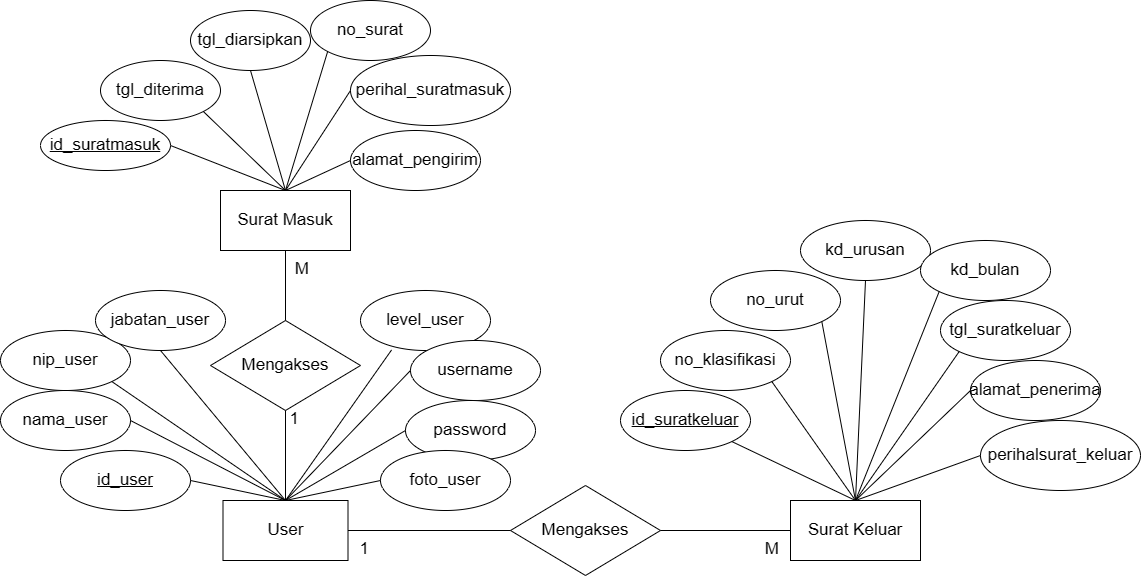

The diagram above was exported from draw.io. Its source (the exported page's mxGraphModel, read from the mxfile embedded in the PNG):
<mxGraphModel dx="2276" dy="708" grid="1" gridSize="10" guides="1" tooltips="1" connect="1" arrows="1" fold="1" page="1" pageScale="1" pageWidth="850" pageHeight="1100" math="0" shadow="0" extFonts="Permanent Marker^https://fonts.googleapis.com/css?family=Permanent+Marker">
  <root>
    <mxCell id="0" />
    <mxCell id="1" parent="0" />
    <mxCell id="cHCz9KijOVV9FFjbUrMX-1" value="Surat Masuk" style="whiteSpace=wrap;html=1;align=center;fontSize=17;" vertex="1" parent="1">
      <mxGeometry x="110" y="210" width="130" height="60" as="geometry" />
    </mxCell>
    <mxCell id="cHCz9KijOVV9FFjbUrMX-2" value="id_suratmasuk" style="ellipse;whiteSpace=wrap;html=1;align=center;fontStyle=4;fontSize=17;" vertex="1" parent="1">
      <mxGeometry x="-70" y="140" width="130" height="50" as="geometry" />
    </mxCell>
    <mxCell id="cHCz9KijOVV9FFjbUrMX-3" value="tgl_diterima" style="ellipse;whiteSpace=wrap;html=1;align=center;fontSize=17;" vertex="1" parent="1">
      <mxGeometry x="-10" y="80" width="120" height="60" as="geometry" />
    </mxCell>
    <mxCell id="cHCz9KijOVV9FFjbUrMX-4" value="tgl_diarsipkan" style="ellipse;whiteSpace=wrap;html=1;align=center;fontSize=17;" vertex="1" parent="1">
      <mxGeometry x="80" y="30" width="120" height="60" as="geometry" />
    </mxCell>
    <mxCell id="cHCz9KijOVV9FFjbUrMX-5" value="no_surat" style="ellipse;whiteSpace=wrap;html=1;align=center;fontSize=17;" vertex="1" parent="1">
      <mxGeometry x="200" y="20" width="120" height="60" as="geometry" />
    </mxCell>
    <mxCell id="cHCz9KijOVV9FFjbUrMX-6" value="perihal_suratmasuk" style="ellipse;whiteSpace=wrap;html=1;align=center;fontSize=17;" vertex="1" parent="1">
      <mxGeometry x="240" y="75" width="160" height="70" as="geometry" />
    </mxCell>
    <mxCell id="cHCz9KijOVV9FFjbUrMX-7" value="alamat_pengirim" style="ellipse;whiteSpace=wrap;html=1;align=center;fontSize=17;" vertex="1" parent="1">
      <mxGeometry x="240" y="150" width="130" height="60" as="geometry" />
    </mxCell>
    <mxCell id="cHCz9KijOVV9FFjbUrMX-9" value="" style="endArrow=none;html=1;rounded=0;entryX=0.5;entryY=0;entryDx=0;entryDy=0;exitX=1;exitY=0.5;exitDx=0;exitDy=0;fontSize=17;" edge="1" parent="1" source="cHCz9KijOVV9FFjbUrMX-2" target="cHCz9KijOVV9FFjbUrMX-1">
      <mxGeometry relative="1" as="geometry">
        <mxPoint x="90" y="160" as="sourcePoint" />
        <mxPoint x="250" y="160" as="targetPoint" />
      </mxGeometry>
    </mxCell>
    <mxCell id="cHCz9KijOVV9FFjbUrMX-10" value="" style="endArrow=none;html=1;rounded=0;entryX=0.5;entryY=0;entryDx=0;entryDy=0;exitX=1;exitY=1;exitDx=0;exitDy=0;fontSize=17;" edge="1" parent="1" source="cHCz9KijOVV9FFjbUrMX-3" target="cHCz9KijOVV9FFjbUrMX-1">
      <mxGeometry relative="1" as="geometry">
        <mxPoint x="70" y="175" as="sourcePoint" />
        <mxPoint x="170" y="220" as="targetPoint" />
      </mxGeometry>
    </mxCell>
    <mxCell id="cHCz9KijOVV9FFjbUrMX-11" value="" style="endArrow=none;html=1;rounded=0;entryX=0.5;entryY=0;entryDx=0;entryDy=0;exitX=0.5;exitY=1;exitDx=0;exitDy=0;fontSize=17;" edge="1" parent="1" source="cHCz9KijOVV9FFjbUrMX-4" target="cHCz9KijOVV9FFjbUrMX-1">
      <mxGeometry relative="1" as="geometry">
        <mxPoint x="102" y="141" as="sourcePoint" />
        <mxPoint x="170" y="220" as="targetPoint" />
      </mxGeometry>
    </mxCell>
    <mxCell id="cHCz9KijOVV9FFjbUrMX-12" value="" style="endArrow=none;html=1;rounded=0;entryX=0.5;entryY=0;entryDx=0;entryDy=0;exitX=0;exitY=1;exitDx=0;exitDy=0;fontSize=17;" edge="1" parent="1" source="cHCz9KijOVV9FFjbUrMX-5" target="cHCz9KijOVV9FFjbUrMX-1">
      <mxGeometry relative="1" as="geometry">
        <mxPoint x="150" y="100" as="sourcePoint" />
        <mxPoint x="170" y="220" as="targetPoint" />
      </mxGeometry>
    </mxCell>
    <mxCell id="cHCz9KijOVV9FFjbUrMX-13" value="" style="endArrow=none;html=1;rounded=0;entryX=0.5;entryY=0;entryDx=0;entryDy=0;exitX=0;exitY=0.5;exitDx=0;exitDy=0;fontSize=17;" edge="1" parent="1" source="cHCz9KijOVV9FFjbUrMX-6" target="cHCz9KijOVV9FFjbUrMX-1">
      <mxGeometry relative="1" as="geometry">
        <mxPoint x="228" y="81" as="sourcePoint" />
        <mxPoint x="170" y="220" as="targetPoint" />
      </mxGeometry>
    </mxCell>
    <mxCell id="cHCz9KijOVV9FFjbUrMX-14" value="" style="endArrow=none;html=1;rounded=0;exitX=0;exitY=0.5;exitDx=0;exitDy=0;entryX=0.5;entryY=0;entryDx=0;entryDy=0;fontSize=17;" edge="1" parent="1" source="cHCz9KijOVV9FFjbUrMX-7" target="cHCz9KijOVV9FFjbUrMX-1">
      <mxGeometry relative="1" as="geometry">
        <mxPoint x="250" y="120" as="sourcePoint" />
        <mxPoint x="160" y="200" as="targetPoint" />
      </mxGeometry>
    </mxCell>
    <mxCell id="cHCz9KijOVV9FFjbUrMX-15" value="Mengakses" style="shape=rhombus;perimeter=rhombusPerimeter;whiteSpace=wrap;html=1;align=center;fontSize=17;" vertex="1" parent="1">
      <mxGeometry x="100" y="340" width="150" height="90" as="geometry" />
    </mxCell>
    <mxCell id="cHCz9KijOVV9FFjbUrMX-19" value="User" style="whiteSpace=wrap;html=1;align=center;fontSize=17;" vertex="1" parent="1">
      <mxGeometry x="112.5" y="520" width="125" height="60" as="geometry" />
    </mxCell>
    <mxCell id="cHCz9KijOVV9FFjbUrMX-21" value="id_user" style="ellipse;whiteSpace=wrap;html=1;align=center;fontStyle=4;fontSize=17;" vertex="1" parent="1">
      <mxGeometry x="-50" y="470" width="130" height="60" as="geometry" />
    </mxCell>
    <mxCell id="cHCz9KijOVV9FFjbUrMX-23" value="nama_user" style="ellipse;whiteSpace=wrap;html=1;align=center;fontSize=17;" vertex="1" parent="1">
      <mxGeometry x="-110" y="410" width="130" height="60" as="geometry" />
    </mxCell>
    <mxCell id="cHCz9KijOVV9FFjbUrMX-24" value="nip_user" style="ellipse;whiteSpace=wrap;html=1;align=center;fontSize=17;" vertex="1" parent="1">
      <mxGeometry x="-110" y="350" width="130" height="60" as="geometry" />
    </mxCell>
    <mxCell id="cHCz9KijOVV9FFjbUrMX-25" value="jabatan_user" style="ellipse;whiteSpace=wrap;html=1;align=center;fontSize=17;" vertex="1" parent="1">
      <mxGeometry x="-15" y="310" width="130" height="60" as="geometry" />
    </mxCell>
    <mxCell id="cHCz9KijOVV9FFjbUrMX-26" value="level_user" style="ellipse;whiteSpace=wrap;html=1;align=center;fontSize=17;" vertex="1" parent="1">
      <mxGeometry x="250" y="310" width="130" height="60" as="geometry" />
    </mxCell>
    <mxCell id="cHCz9KijOVV9FFjbUrMX-27" value="username" style="ellipse;whiteSpace=wrap;html=1;align=center;fontSize=17;" vertex="1" parent="1">
      <mxGeometry x="300" y="360" width="130" height="60" as="geometry" />
    </mxCell>
    <mxCell id="cHCz9KijOVV9FFjbUrMX-28" value="password" style="ellipse;whiteSpace=wrap;html=1;align=center;fontSize=17;" vertex="1" parent="1">
      <mxGeometry x="295" y="420" width="130" height="60" as="geometry" />
    </mxCell>
    <mxCell id="cHCz9KijOVV9FFjbUrMX-29" value="foto_user" style="ellipse;whiteSpace=wrap;html=1;align=center;fontSize=17;" vertex="1" parent="1">
      <mxGeometry x="270" y="470" width="130" height="60" as="geometry" />
    </mxCell>
    <mxCell id="cHCz9KijOVV9FFjbUrMX-32" value="" style="endArrow=none;html=1;rounded=0;exitX=1;exitY=0.5;exitDx=0;exitDy=0;entryX=0.5;entryY=0;entryDx=0;entryDy=0;fontSize=17;" edge="1" parent="1" source="cHCz9KijOVV9FFjbUrMX-21" target="cHCz9KijOVV9FFjbUrMX-19">
      <mxGeometry relative="1" as="geometry">
        <mxPoint x="60" y="450" as="sourcePoint" />
        <mxPoint x="220" y="450" as="targetPoint" />
      </mxGeometry>
    </mxCell>
    <mxCell id="cHCz9KijOVV9FFjbUrMX-33" value="" style="endArrow=none;html=1;rounded=0;exitX=1;exitY=0.5;exitDx=0;exitDy=0;entryX=0.5;entryY=0;entryDx=0;entryDy=0;fontSize=17;" edge="1" parent="1" source="cHCz9KijOVV9FFjbUrMX-23" target="cHCz9KijOVV9FFjbUrMX-19">
      <mxGeometry relative="1" as="geometry">
        <mxPoint x="90" y="510" as="sourcePoint" />
        <mxPoint x="185" y="530" as="targetPoint" />
      </mxGeometry>
    </mxCell>
    <mxCell id="cHCz9KijOVV9FFjbUrMX-34" value="" style="endArrow=none;html=1;rounded=0;exitX=1;exitY=1;exitDx=0;exitDy=0;entryX=0.5;entryY=0;entryDx=0;entryDy=0;fontSize=17;" edge="1" parent="1" source="cHCz9KijOVV9FFjbUrMX-24" target="cHCz9KijOVV9FFjbUrMX-19">
      <mxGeometry relative="1" as="geometry">
        <mxPoint x="30" y="450" as="sourcePoint" />
        <mxPoint x="185" y="530" as="targetPoint" />
      </mxGeometry>
    </mxCell>
    <mxCell id="cHCz9KijOVV9FFjbUrMX-36" value="" style="endArrow=none;html=1;rounded=0;exitX=0.5;exitY=1;exitDx=0;exitDy=0;entryX=0.5;entryY=0;entryDx=0;entryDy=0;fontSize=17;" edge="1" parent="1" source="cHCz9KijOVV9FFjbUrMX-25" target="cHCz9KijOVV9FFjbUrMX-19">
      <mxGeometry relative="1" as="geometry">
        <mxPoint x="11" y="411" as="sourcePoint" />
        <mxPoint x="210" y="480" as="targetPoint" />
      </mxGeometry>
    </mxCell>
    <mxCell id="cHCz9KijOVV9FFjbUrMX-37" value="" style="endArrow=none;html=1;rounded=0;exitX=0.239;exitY=0.991;exitDx=0;exitDy=0;entryX=0.5;entryY=0;entryDx=0;entryDy=0;exitPerimeter=0;fontSize=17;" edge="1" parent="1" source="cHCz9KijOVV9FFjbUrMX-26" target="cHCz9KijOVV9FFjbUrMX-19">
      <mxGeometry relative="1" as="geometry">
        <mxPoint x="60" y="380" as="sourcePoint" />
        <mxPoint x="185" y="530" as="targetPoint" />
      </mxGeometry>
    </mxCell>
    <mxCell id="cHCz9KijOVV9FFjbUrMX-38" value="" style="endArrow=none;html=1;rounded=0;exitX=0;exitY=0.5;exitDx=0;exitDy=0;entryX=0.5;entryY=0;entryDx=0;entryDy=0;fontSize=17;" edge="1" parent="1" source="cHCz9KijOVV9FFjbUrMX-27" target="cHCz9KijOVV9FFjbUrMX-19">
      <mxGeometry relative="1" as="geometry">
        <mxPoint x="291" y="379" as="sourcePoint" />
        <mxPoint x="230" y="500" as="targetPoint" />
      </mxGeometry>
    </mxCell>
    <mxCell id="cHCz9KijOVV9FFjbUrMX-39" value="" style="endArrow=none;html=1;rounded=0;exitX=0;exitY=0.5;exitDx=0;exitDy=0;entryX=0.5;entryY=0;entryDx=0;entryDy=0;fontSize=17;" edge="1" parent="1" source="cHCz9KijOVV9FFjbUrMX-28" target="cHCz9KijOVV9FFjbUrMX-19">
      <mxGeometry relative="1" as="geometry">
        <mxPoint x="310" y="400" as="sourcePoint" />
        <mxPoint x="190" y="470" as="targetPoint" />
      </mxGeometry>
    </mxCell>
    <mxCell id="cHCz9KijOVV9FFjbUrMX-40" value="" style="endArrow=none;html=1;rounded=0;exitX=0;exitY=0.5;exitDx=0;exitDy=0;entryX=0.5;entryY=0;entryDx=0;entryDy=0;fontSize=17;" edge="1" parent="1" source="cHCz9KijOVV9FFjbUrMX-29" target="cHCz9KijOVV9FFjbUrMX-19">
      <mxGeometry relative="1" as="geometry">
        <mxPoint x="305" y="460" as="sourcePoint" />
        <mxPoint x="160" y="480" as="targetPoint" />
      </mxGeometry>
    </mxCell>
    <mxCell id="cHCz9KijOVV9FFjbUrMX-41" value="" style="endArrow=none;html=1;rounded=0;entryX=0.5;entryY=1;entryDx=0;entryDy=0;exitX=0.5;exitY=0;exitDx=0;exitDy=0;fontSize=17;" edge="1" parent="1" source="cHCz9KijOVV9FFjbUrMX-15" target="cHCz9KijOVV9FFjbUrMX-1">
      <mxGeometry relative="1" as="geometry">
        <mxPoint x="-30" y="620" as="sourcePoint" />
        <mxPoint x="130" y="620" as="targetPoint" />
      </mxGeometry>
    </mxCell>
    <mxCell id="cHCz9KijOVV9FFjbUrMX-42" value="M" style="resizable=0;html=1;whiteSpace=wrap;align=right;verticalAlign=bottom;fontSize=17;" connectable="0" vertex="1" parent="cHCz9KijOVV9FFjbUrMX-41">
      <mxGeometry x="1" relative="1" as="geometry">
        <mxPoint x="25" y="30" as="offset" />
      </mxGeometry>
    </mxCell>
    <mxCell id="cHCz9KijOVV9FFjbUrMX-43" value="" style="endArrow=none;html=1;rounded=0;exitX=0.5;exitY=0;exitDx=0;exitDy=0;entryX=0.5;entryY=1;entryDx=0;entryDy=0;fontSize=17;" edge="1" parent="1" source="cHCz9KijOVV9FFjbUrMX-19" target="cHCz9KijOVV9FFjbUrMX-15">
      <mxGeometry relative="1" as="geometry">
        <mxPoint x="430" y="390" as="sourcePoint" />
        <mxPoint x="590" y="390" as="targetPoint" />
      </mxGeometry>
    </mxCell>
    <mxCell id="cHCz9KijOVV9FFjbUrMX-44" value="1" style="resizable=0;html=1;whiteSpace=wrap;align=right;verticalAlign=bottom;fontSize=17;" connectable="0" vertex="1" parent="cHCz9KijOVV9FFjbUrMX-43">
      <mxGeometry x="1" relative="1" as="geometry">
        <mxPoint x="15" y="20" as="offset" />
      </mxGeometry>
    </mxCell>
    <mxCell id="cHCz9KijOVV9FFjbUrMX-45" value="Mengakses" style="shape=rhombus;perimeter=rhombusPerimeter;whiteSpace=wrap;html=1;align=center;fontSize=17;" vertex="1" parent="1">
      <mxGeometry x="400" y="505" width="150" height="90" as="geometry" />
    </mxCell>
    <mxCell id="cHCz9KijOVV9FFjbUrMX-46" value="" style="endArrow=none;html=1;rounded=0;exitX=1;exitY=0.5;exitDx=0;exitDy=0;entryX=0;entryY=0.5;entryDx=0;entryDy=0;fontSize=17;" edge="1" parent="1" source="cHCz9KijOVV9FFjbUrMX-19" target="cHCz9KijOVV9FFjbUrMX-45">
      <mxGeometry relative="1" as="geometry">
        <mxPoint x="185" y="530" as="sourcePoint" />
        <mxPoint x="185" y="440" as="targetPoint" />
      </mxGeometry>
    </mxCell>
    <mxCell id="cHCz9KijOVV9FFjbUrMX-47" value="1" style="resizable=0;html=1;whiteSpace=wrap;align=right;verticalAlign=bottom;fontSize=17;" connectable="0" vertex="1" parent="cHCz9KijOVV9FFjbUrMX-46">
      <mxGeometry x="1" relative="1" as="geometry">
        <mxPoint x="-140" y="30" as="offset" />
      </mxGeometry>
    </mxCell>
    <mxCell id="cHCz9KijOVV9FFjbUrMX-48" value="Surat Keluar" style="whiteSpace=wrap;html=1;align=center;fontSize=17;" vertex="1" parent="1">
      <mxGeometry x="680" y="520" width="130" height="60" as="geometry" />
    </mxCell>
    <mxCell id="cHCz9KijOVV9FFjbUrMX-49" value="" style="endArrow=none;html=1;rounded=0;entryX=0;entryY=0.5;entryDx=0;entryDy=0;exitX=1;exitY=0.5;exitDx=0;exitDy=0;fontSize=17;" edge="1" parent="1" source="cHCz9KijOVV9FFjbUrMX-45" target="cHCz9KijOVV9FFjbUrMX-48">
      <mxGeometry relative="1" as="geometry">
        <mxPoint x="185" y="350" as="sourcePoint" />
        <mxPoint x="185" y="280" as="targetPoint" />
      </mxGeometry>
    </mxCell>
    <mxCell id="cHCz9KijOVV9FFjbUrMX-50" value="M" style="resizable=0;html=1;whiteSpace=wrap;align=right;verticalAlign=bottom;fontSize=17;" connectable="0" vertex="1" parent="cHCz9KijOVV9FFjbUrMX-49">
      <mxGeometry x="1" relative="1" as="geometry">
        <mxPoint x="-11" y="30" as="offset" />
      </mxGeometry>
    </mxCell>
    <mxCell id="cHCz9KijOVV9FFjbUrMX-51" value="id_suratkeluar" style="ellipse;whiteSpace=wrap;html=1;align=center;fontStyle=4;fontSize=17;" vertex="1" parent="1">
      <mxGeometry x="510" y="410" width="130" height="60" as="geometry" />
    </mxCell>
    <mxCell id="cHCz9KijOVV9FFjbUrMX-52" value="no_klasifikasi" style="ellipse;whiteSpace=wrap;html=1;align=center;fontSize=17;" vertex="1" parent="1">
      <mxGeometry x="550" y="350" width="130" height="60" as="geometry" />
    </mxCell>
    <mxCell id="cHCz9KijOVV9FFjbUrMX-53" value="no_urut" style="ellipse;whiteSpace=wrap;html=1;align=center;fontSize=17;" vertex="1" parent="1">
      <mxGeometry x="600" y="290" width="130" height="60" as="geometry" />
    </mxCell>
    <mxCell id="cHCz9KijOVV9FFjbUrMX-54" value="tgl_suratkeluar" style="ellipse;whiteSpace=wrap;html=1;align=center;fontSize=17;" vertex="1" parent="1">
      <mxGeometry x="830" y="320" width="130" height="60" as="geometry" />
    </mxCell>
    <mxCell id="cHCz9KijOVV9FFjbUrMX-55" value="kd_urusan" style="ellipse;whiteSpace=wrap;html=1;align=center;fontSize=17;" vertex="1" parent="1">
      <mxGeometry x="690" y="240" width="130" height="60" as="geometry" />
    </mxCell>
    <mxCell id="cHCz9KijOVV9FFjbUrMX-56" value="perihalsurat_keluar" style="ellipse;whiteSpace=wrap;html=1;align=center;fontSize=17;" vertex="1" parent="1">
      <mxGeometry x="870" y="440" width="160" height="70" as="geometry" />
    </mxCell>
    <mxCell id="cHCz9KijOVV9FFjbUrMX-57" value="alamat_penerima" style="ellipse;whiteSpace=wrap;html=1;align=center;fontSize=17;" vertex="1" parent="1">
      <mxGeometry x="860" y="380" width="130" height="60" as="geometry" />
    </mxCell>
    <mxCell id="cHCz9KijOVV9FFjbUrMX-58" value="kd_bulan" style="ellipse;whiteSpace=wrap;html=1;align=center;fontSize=17;" vertex="1" parent="1">
      <mxGeometry x="810" y="260" width="130" height="60" as="geometry" />
    </mxCell>
    <mxCell id="cHCz9KijOVV9FFjbUrMX-59" value="" style="endArrow=none;html=1;rounded=0;exitX=1;exitY=1;exitDx=0;exitDy=0;entryX=0.5;entryY=0;entryDx=0;entryDy=0;fontSize=17;" edge="1" parent="1" source="cHCz9KijOVV9FFjbUrMX-51" target="cHCz9KijOVV9FFjbUrMX-48">
      <mxGeometry relative="1" as="geometry">
        <mxPoint x="670" y="470" as="sourcePoint" />
        <mxPoint x="830" y="470" as="targetPoint" />
      </mxGeometry>
    </mxCell>
    <mxCell id="cHCz9KijOVV9FFjbUrMX-60" value="" style="endArrow=none;html=1;rounded=0;exitX=1;exitY=1;exitDx=0;exitDy=0;entryX=0.5;entryY=0;entryDx=0;entryDy=0;fontSize=17;" edge="1" parent="1" source="cHCz9KijOVV9FFjbUrMX-52" target="cHCz9KijOVV9FFjbUrMX-48">
      <mxGeometry relative="1" as="geometry">
        <mxPoint x="631" y="471" as="sourcePoint" />
        <mxPoint x="750" y="490" as="targetPoint" />
      </mxGeometry>
    </mxCell>
    <mxCell id="cHCz9KijOVV9FFjbUrMX-61" value="" style="endArrow=none;html=1;rounded=0;exitX=1;exitY=1;exitDx=0;exitDy=0;entryX=0.5;entryY=0;entryDx=0;entryDy=0;fontSize=17;" edge="1" parent="1" source="cHCz9KijOVV9FFjbUrMX-53" target="cHCz9KijOVV9FFjbUrMX-48">
      <mxGeometry relative="1" as="geometry">
        <mxPoint x="671" y="411" as="sourcePoint" />
        <mxPoint x="755" y="530" as="targetPoint" />
      </mxGeometry>
    </mxCell>
    <mxCell id="cHCz9KijOVV9FFjbUrMX-62" value="" style="endArrow=none;html=1;rounded=0;exitX=0.5;exitY=1;exitDx=0;exitDy=0;entryX=0.5;entryY=0;entryDx=0;entryDy=0;fontSize=17;" edge="1" parent="1" source="cHCz9KijOVV9FFjbUrMX-55" target="cHCz9KijOVV9FFjbUrMX-48">
      <mxGeometry relative="1" as="geometry">
        <mxPoint x="721" y="351" as="sourcePoint" />
        <mxPoint x="755" y="530" as="targetPoint" />
      </mxGeometry>
    </mxCell>
    <mxCell id="cHCz9KijOVV9FFjbUrMX-63" value="" style="endArrow=none;html=1;rounded=0;exitX=0;exitY=1;exitDx=0;exitDy=0;entryX=0.5;entryY=0;entryDx=0;entryDy=0;fontSize=17;" edge="1" parent="1" source="cHCz9KijOVV9FFjbUrMX-58" target="cHCz9KijOVV9FFjbUrMX-48">
      <mxGeometry relative="1" as="geometry">
        <mxPoint x="765" y="310" as="sourcePoint" />
        <mxPoint x="755" y="530" as="targetPoint" />
      </mxGeometry>
    </mxCell>
    <mxCell id="cHCz9KijOVV9FFjbUrMX-64" value="" style="endArrow=none;html=1;rounded=0;exitX=0;exitY=1;exitDx=0;exitDy=0;entryX=0.5;entryY=0;entryDx=0;entryDy=0;fontSize=17;" edge="1" parent="1" source="cHCz9KijOVV9FFjbUrMX-54" target="cHCz9KijOVV9FFjbUrMX-48">
      <mxGeometry relative="1" as="geometry">
        <mxPoint x="839" y="321" as="sourcePoint" />
        <mxPoint x="755" y="530" as="targetPoint" />
      </mxGeometry>
    </mxCell>
    <mxCell id="cHCz9KijOVV9FFjbUrMX-65" value="" style="endArrow=none;html=1;rounded=0;exitX=0;exitY=0.5;exitDx=0;exitDy=0;entryX=0.5;entryY=0;entryDx=0;entryDy=0;fontSize=17;" edge="1" parent="1" source="cHCz9KijOVV9FFjbUrMX-57" target="cHCz9KijOVV9FFjbUrMX-48">
      <mxGeometry relative="1" as="geometry">
        <mxPoint x="859" y="381" as="sourcePoint" />
        <mxPoint x="755" y="530" as="targetPoint" />
      </mxGeometry>
    </mxCell>
    <mxCell id="cHCz9KijOVV9FFjbUrMX-66" value="" style="endArrow=none;html=1;rounded=0;exitX=0;exitY=0.5;exitDx=0;exitDy=0;entryX=0.5;entryY=0;entryDx=0;entryDy=0;fontSize=17;" edge="1" parent="1" source="cHCz9KijOVV9FFjbUrMX-56" target="cHCz9KijOVV9FFjbUrMX-48">
      <mxGeometry relative="1" as="geometry">
        <mxPoint x="870" y="420" as="sourcePoint" />
        <mxPoint x="755" y="530" as="targetPoint" />
      </mxGeometry>
    </mxCell>
  </root>
</mxGraphModel>